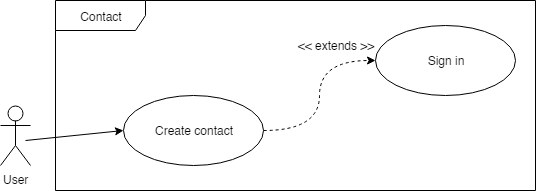

The diagram above was exported from draw.io. Its source (the exported page's mxGraphModel, read from the mxfile embedded in the PNG):
<mxGraphModel dx="1394" dy="715" grid="1" gridSize="10" guides="1" tooltips="1" connect="1" arrows="1" fold="1" page="1" pageScale="1" pageWidth="850" pageHeight="1100" background="#ffffff" math="0" shadow="0">
  <root>
    <mxCell id="0" />
    <mxCell id="1" parent="0" />
    <mxCell id="XlPWmj8uSl9L5dVWh7U0-20" value="Contact" style="shape=umlFrame;whiteSpace=wrap;html=1;width=90;height=30;" vertex="1" parent="1">
      <mxGeometry x="450" y="230" width="480" height="190" as="geometry" />
    </mxCell>
    <mxCell id="XlPWmj8uSl9L5dVWh7U0-18" value="User" style="shape=umlActor;verticalLabelPosition=bottom;labelBackgroundColor=#ffffff;verticalAlign=top;html=1;outlineConnect=0;" vertex="1" parent="1">
      <mxGeometry x="395" y="335" width="30" height="60" as="geometry" />
    </mxCell>
    <mxCell id="XlPWmj8uSl9L5dVWh7U0-31" style="edgeStyle=orthogonalEdgeStyle;orthogonalLoop=1;jettySize=auto;html=1;exitX=1;exitY=0.5;exitDx=0;exitDy=0;startArrow=none;startFill=0;strokeColor=#000000;curved=1;dashed=1;" edge="1" parent="1" source="XlPWmj8uSl9L5dVWh7U0-19" target="XlPWmj8uSl9L5dVWh7U0-22">
      <mxGeometry relative="1" as="geometry" />
    </mxCell>
    <mxCell id="XlPWmj8uSl9L5dVWh7U0-19" value="Create contact" style="ellipse;whiteSpace=wrap;html=1;" vertex="1" parent="1">
      <mxGeometry x="517.5" y="325" width="140" height="70" as="geometry" />
    </mxCell>
    <mxCell id="XlPWmj8uSl9L5dVWh7U0-22" value="Sign in" style="ellipse;whiteSpace=wrap;html=1;" vertex="1" parent="1">
      <mxGeometry x="770" y="255" width="140" height="70" as="geometry" />
    </mxCell>
    <mxCell id="XlPWmj8uSl9L5dVWh7U0-25" value="" style="endArrow=classic;startArrow=none;html=1;entryX=0;entryY=0.5;entryDx=0;entryDy=0;startFill=0;" edge="1" parent="1" target="XlPWmj8uSl9L5dVWh7U0-19">
      <mxGeometry width="50" height="50" relative="1" as="geometry">
        <mxPoint x="420" y="370" as="sourcePoint" />
        <mxPoint x="470" y="350" as="targetPoint" />
      </mxGeometry>
    </mxCell>
    <mxCell id="XlPWmj8uSl9L5dVWh7U0-29" value="&amp;lt;&amp;lt; extends &amp;gt;&amp;gt;" style="text;html=1;strokeColor=none;fillColor=none;align=center;verticalAlign=middle;whiteSpace=wrap;rounded=0;" vertex="1" parent="1">
      <mxGeometry x="690" y="265" width="80" height="20" as="geometry" />
    </mxCell>
  </root>
</mxGraphModel>